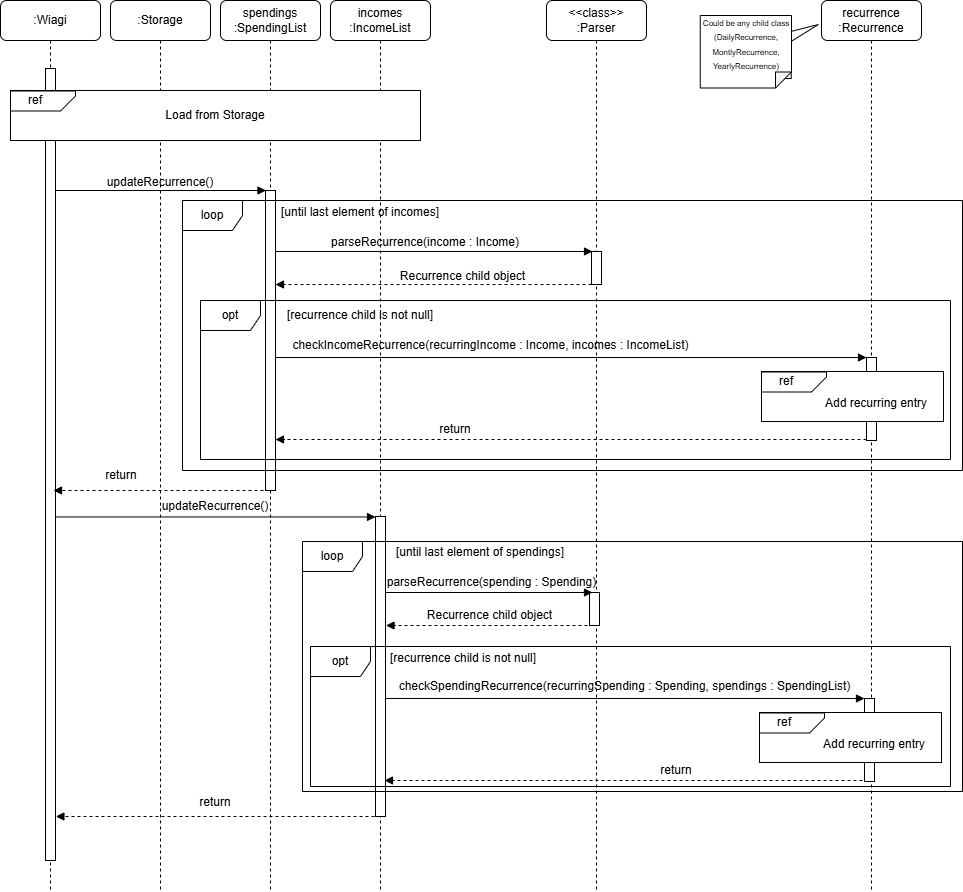

The diagram above was exported from draw.io. Its source (the exported page's mxGraphModel, read from the mxfile embedded in the PNG):
<mxGraphModel dx="1020" dy="687" grid="1" gridSize="10" guides="1" tooltips="1" connect="1" arrows="1" fold="1" page="1" pageScale="1" pageWidth="827" pageHeight="1169" math="0" shadow="0">
  <root>
    <mxCell id="0" />
    <mxCell id="1" parent="0" />
    <mxCell id="8kUsYUT2bKm_VSwphkvY-1" value="incomes :IncomeList" style="shape=umlLifeline;rounded=1;perimeter=lifelinePerimeter;whiteSpace=wrap;html=1;container=0;dropTarget=0;collapsible=0;recursiveResize=0;outlineConnect=0;portConstraint=eastwest;newEdgeStyle={&quot;edgeStyle&quot;:&quot;elbowEdgeStyle&quot;,&quot;elbow&quot;:&quot;vertical&quot;,&quot;curved&quot;:0,&quot;rounded&quot;:0};" vertex="1" parent="1">
      <mxGeometry x="370" y="40" width="100" height="890" as="geometry" />
    </mxCell>
    <mxCell id="8kUsYUT2bKm_VSwphkvY-2" value="" style="html=1;points=[];perimeter=orthogonalPerimeter;outlineConnect=0;targetShapes=umlLifeline;portConstraint=eastwest;newEdgeStyle={&quot;edgeStyle&quot;:&quot;elbowEdgeStyle&quot;,&quot;elbow&quot;:&quot;vertical&quot;,&quot;curved&quot;:0,&quot;rounded&quot;:0};" vertex="1" parent="1">
      <mxGeometry x="415" y="556" width="10" height="300" as="geometry" />
    </mxCell>
    <mxCell id="8kUsYUT2bKm_VSwphkvY-3" value=":Storage" style="shape=umlLifeline;rounded=1;perimeter=lifelinePerimeter;whiteSpace=wrap;html=1;container=0;dropTarget=0;collapsible=0;recursiveResize=0;outlineConnect=0;portConstraint=eastwest;newEdgeStyle={&quot;edgeStyle&quot;:&quot;elbowEdgeStyle&quot;,&quot;elbow&quot;:&quot;vertical&quot;,&quot;curved&quot;:0,&quot;rounded&quot;:0};" vertex="1" parent="1">
      <mxGeometry x="150" y="40" width="100" height="890" as="geometry" />
    </mxCell>
    <mxCell id="8kUsYUT2bKm_VSwphkvY-4" value="spendings :SpendingList" style="shape=umlLifeline;rounded=1;perimeter=lifelinePerimeter;whiteSpace=wrap;html=1;container=0;dropTarget=0;collapsible=0;recursiveResize=0;outlineConnect=0;portConstraint=eastwest;newEdgeStyle={&quot;edgeStyle&quot;:&quot;elbowEdgeStyle&quot;,&quot;elbow&quot;:&quot;vertical&quot;,&quot;curved&quot;:0,&quot;rounded&quot;:0};" vertex="1" parent="1">
      <mxGeometry x="260" y="40" width="100" height="890" as="geometry" />
    </mxCell>
    <mxCell id="8kUsYUT2bKm_VSwphkvY-5" value=":Wiagi" style="shape=umlLifeline;rounded=1;perimeter=lifelinePerimeter;whiteSpace=wrap;html=1;container=0;dropTarget=0;collapsible=0;recursiveResize=0;outlineConnect=0;portConstraint=eastwest;newEdgeStyle={&quot;edgeStyle&quot;:&quot;elbowEdgeStyle&quot;,&quot;elbow&quot;:&quot;vertical&quot;,&quot;curved&quot;:0,&quot;rounded&quot;:0};" vertex="1" parent="1">
      <mxGeometry x="40" y="40" width="100" height="890" as="geometry" />
    </mxCell>
    <mxCell id="8kUsYUT2bKm_VSwphkvY-6" value="" style="html=1;points=[];perimeter=orthogonalPerimeter;outlineConnect=0;targetShapes=umlLifeline;portConstraint=eastwest;newEdgeStyle={&quot;edgeStyle&quot;:&quot;elbowEdgeStyle&quot;,&quot;elbow&quot;:&quot;vertical&quot;,&quot;curved&quot;:0,&quot;rounded&quot;:0};" vertex="1" parent="8kUsYUT2bKm_VSwphkvY-5">
      <mxGeometry x="45" y="68" width="10" height="792" as="geometry" />
    </mxCell>
    <mxCell id="8kUsYUT2bKm_VSwphkvY-7" value="Load from Storage" style="rounded=0;whiteSpace=wrap;html=1;" vertex="1" parent="1">
      <mxGeometry x="50" y="130" width="410" height="50" as="geometry" />
    </mxCell>
    <mxCell id="8kUsYUT2bKm_VSwphkvY-8" value="" style="shape=card;whiteSpace=wrap;html=1;rotation=90;size=15;flipV=0;flipH=1;" vertex="1" parent="1">
      <mxGeometry x="72.5" y="108" width="20" height="65" as="geometry" />
    </mxCell>
    <mxCell id="8kUsYUT2bKm_VSwphkvY-9" value="ref" style="text;html=1;align=center;verticalAlign=middle;whiteSpace=wrap;rounded=0;" vertex="1" parent="1">
      <mxGeometry x="57" y="130" width="36" height="20" as="geometry" />
    </mxCell>
    <mxCell id="8kUsYUT2bKm_VSwphkvY-10" value="" style="endArrow=block;html=1;rounded=0;endFill=1;" edge="1" parent="1" source="8kUsYUT2bKm_VSwphkvY-6">
      <mxGeometry width="50" height="50" relative="1" as="geometry">
        <mxPoint x="100" y="230" as="sourcePoint" />
        <mxPoint x="305.5" y="230" as="targetPoint" />
      </mxGeometry>
    </mxCell>
    <mxCell id="8kUsYUT2bKm_VSwphkvY-11" value="" style="html=1;points=[];perimeter=orthogonalPerimeter;outlineConnect=0;targetShapes=umlLifeline;portConstraint=eastwest;newEdgeStyle={&quot;edgeStyle&quot;:&quot;elbowEdgeStyle&quot;,&quot;elbow&quot;:&quot;vertical&quot;,&quot;curved&quot;:0,&quot;rounded&quot;:0};" vertex="1" parent="1">
      <mxGeometry x="305" y="230" width="10" height="300" as="geometry" />
    </mxCell>
    <mxCell id="8kUsYUT2bKm_VSwphkvY-12" value="updateRecurrence()" style="text;html=1;align=center;verticalAlign=middle;whiteSpace=wrap;rounded=0;" vertex="1" parent="1">
      <mxGeometry x="170" y="207" width="60" height="30" as="geometry" />
    </mxCell>
    <mxCell id="8kUsYUT2bKm_VSwphkvY-13" value="&amp;lt;&amp;lt;class&amp;gt;&amp;gt;&lt;br&gt;:Parser" style="shape=umlLifeline;rounded=1;perimeter=lifelinePerimeter;whiteSpace=wrap;html=1;container=0;dropTarget=0;collapsible=0;recursiveResize=0;outlineConnect=0;portConstraint=eastwest;newEdgeStyle={&quot;edgeStyle&quot;:&quot;elbowEdgeStyle&quot;,&quot;elbow&quot;:&quot;vertical&quot;,&quot;curved&quot;:0,&quot;rounded&quot;:0};" vertex="1" parent="1">
      <mxGeometry x="586" y="40" width="100" height="890" as="geometry" />
    </mxCell>
    <mxCell id="8kUsYUT2bKm_VSwphkvY-14" value="recurrence :Recurrence&lt;span style=&quot;color: rgba(0, 0, 0, 0); font-family: monospace; font-size: 0px; text-align: start; text-wrap-mode: nowrap;&quot;&gt;%3CmxGraphModel%3E%3Croot%3E%3CmxCell%20id%3D%220%22%2F%3E%3CmxCell%20id%3D%221%22%20parent%3D%220%22%2F%3E%3CmxCell%20id%3D%222%22%20value%3D%22%26amp%3Blt%3B%26amp%3Blt%3Bclass%26amp%3Bgt%3B%26amp%3Bgt%3B%26lt%3Bbr%26gt%3B%3AParser%22%20style%3D%22shape%3DumlLifeline%3Bperimeter%3DlifelinePerimeter%3BwhiteSpace%3Dwrap%3Bhtml%3D1%3Bcontainer%3D0%3BdropTarget%3D0%3Bcollapsible%3D0%3BrecursiveResize%3D0%3BoutlineConnect%3D0%3BportConstraint%3Deastwest%3BnewEdgeStyle%3D%7B%26quot%3BedgeStyle%26quot%3B%3A%26quot%3BelbowEdgeStyle%26quot%3B%2C%26quot%3Belbow%26quot%3B%3A%26quot%3Bvertical%26quot%3B%2C%26quot%3Bcurved%26quot%3B%3A0%2C%26quot%3Brounded%26quot%3B%3A0%7D%3B%22%20vertex%3D%221%22%20parent%3D%221%22%3E%3CmxGeometry%20x%3D%22509%22%20y%3D%2240%22%20width%3D%22100%22%20height%3D%22390%22%20as%3D%22geometry%22%2F%3E%3C%2FmxCell%3E%3CmxCell%20id%3D%223%22%20value%3D%22%22%20style%3D%22html%3D1%3Bpoints%3D%5B%5D%3Bperimeter%3DorthogonalPerimeter%3BoutlineConnect%3D0%3BtargetShapes%3DumlLifeline%3BportConstraint%3Deastwest%3BnewEdgeStyle%3D%7B%26quot%3BedgeStyle%26quot%3B%3A%26quot%3BelbowEdgeStyle%26quot%3B%2C%26quot%3Belbow%26quot%3B%3A%26quot%3Bvertical%26quot%3B%2C%26quot%3Bcurved%26quot%3B%3A0%2C%26quot%3Brounded%26quot%3B%3A0%7D%3B%22%20vertex%3D%221%22%20parent%3D%222%22%3E%3CmxGeometry%20x%3D%2245%22%20y%3D%22202%22%20width%3D%2210%22%20height%3D%2233%22%20as%3D%22geometry%22%2F%3E%3C%2FmxCell%3E%3C%2Froot%3E%3C%2FmxGraphModel%3E&lt;/span&gt;" style="shape=umlLifeline;rounded=1;perimeter=lifelinePerimeter;whiteSpace=wrap;html=1;container=0;dropTarget=0;collapsible=0;recursiveResize=0;outlineConnect=0;portConstraint=eastwest;newEdgeStyle={&quot;edgeStyle&quot;:&quot;elbowEdgeStyle&quot;,&quot;elbow&quot;:&quot;vertical&quot;,&quot;curved&quot;:0,&quot;rounded&quot;:0};" vertex="1" parent="1">
      <mxGeometry x="861" y="40" width="100" height="890" as="geometry" />
    </mxCell>
    <mxCell id="8kUsYUT2bKm_VSwphkvY-15" value="" style="shape=callout;whiteSpace=wrap;html=1;perimeter=calloutPerimeter;base=10;size=27;position=0.62;rotation=-90;position2=0.9;" vertex="1" parent="1">
      <mxGeometry x="775.69" y="36" width="60" height="104.12" as="geometry" />
    </mxCell>
    <mxCell id="8kUsYUT2bKm_VSwphkvY-16" value="" style="shape=note;whiteSpace=wrap;html=1;backgroundOutline=1;darkOpacity=0.05;rotation=-90;size=16;flipV=1;flipH=1;" vertex="1" parent="1">
      <mxGeometry x="749.13" y="45.629999999999995" width="72.5" height="91.25" as="geometry" />
    </mxCell>
    <mxCell id="8kUsYUT2bKm_VSwphkvY-17" value="&lt;font style=&quot;font-size: 8px;&quot;&gt;Could be any child class (DailyRecurrence, MontlyRecurrence, YearlyRecurrence)&lt;/font&gt;" style="text;html=1;align=center;verticalAlign=middle;whiteSpace=wrap;rounded=0;" vertex="1" parent="1">
      <mxGeometry x="733.3800000000001" y="68" width="105.62" height="30" as="geometry" />
    </mxCell>
    <mxCell id="8kUsYUT2bKm_VSwphkvY-18" value="" style="html=1;points=[];perimeter=orthogonalPerimeter;outlineConnect=0;targetShapes=umlLifeline;portConstraint=eastwest;newEdgeStyle={&quot;edgeStyle&quot;:&quot;elbowEdgeStyle&quot;,&quot;elbow&quot;:&quot;vertical&quot;,&quot;curved&quot;:0,&quot;rounded&quot;:0};" vertex="1" parent="1">
      <mxGeometry x="631" y="291" width="10" height="33" as="geometry" />
    </mxCell>
    <mxCell id="8kUsYUT2bKm_VSwphkvY-19" value="" style="endArrow=block;html=1;rounded=0;endFill=1;" edge="1" parent="1">
      <mxGeometry width="50" height="50" relative="1" as="geometry">
        <mxPoint x="315" y="291" as="sourcePoint" />
        <mxPoint x="632" y="291" as="targetPoint" />
      </mxGeometry>
    </mxCell>
    <mxCell id="8kUsYUT2bKm_VSwphkvY-20" value="parseRecurrence(income : Income&lt;span style=&quot;background-color: initial;&quot;&gt;)&lt;/span&gt;" style="text;html=1;align=center;verticalAlign=middle;whiteSpace=wrap;rounded=0;" vertex="1" parent="1">
      <mxGeometry x="360" y="267" width="210" height="30" as="geometry" />
    </mxCell>
    <mxCell id="8kUsYUT2bKm_VSwphkvY-21" value="" style="endArrow=block;dashed=1;html=1;rounded=0;endFill=1;" edge="1" parent="1" source="8kUsYUT2bKm_VSwphkvY-18">
      <mxGeometry width="50" height="50" relative="1" as="geometry">
        <mxPoint x="525" y="324" as="sourcePoint" />
        <mxPoint x="315" y="324" as="targetPoint" />
      </mxGeometry>
    </mxCell>
    <mxCell id="8kUsYUT2bKm_VSwphkvY-22" value="Recurrence child object" style="text;html=1;align=center;verticalAlign=middle;whiteSpace=wrap;rounded=0;" vertex="1" parent="1">
      <mxGeometry x="405" y="301" width="195" height="30" as="geometry" />
    </mxCell>
    <mxCell id="8kUsYUT2bKm_VSwphkvY-23" value="" style="html=1;points=[];perimeter=orthogonalPerimeter;outlineConnect=0;targetShapes=umlLifeline;portConstraint=eastwest;newEdgeStyle={&quot;edgeStyle&quot;:&quot;elbowEdgeStyle&quot;,&quot;elbow&quot;:&quot;vertical&quot;,&quot;curved&quot;:0,&quot;rounded&quot;:0};" vertex="1" parent="1">
      <mxGeometry x="906" y="397" width="10" height="83" as="geometry" />
    </mxCell>
    <mxCell id="8kUsYUT2bKm_VSwphkvY-24" value="" style="endArrow=block;html=1;rounded=0;endFill=1;" edge="1" parent="1" target="8kUsYUT2bKm_VSwphkvY-23">
      <mxGeometry width="50" height="50" relative="1" as="geometry">
        <mxPoint x="315" y="397" as="sourcePoint" />
        <mxPoint x="752" y="397" as="targetPoint" />
      </mxGeometry>
    </mxCell>
    <mxCell id="8kUsYUT2bKm_VSwphkvY-25" value="checkIncomeRecurrence(recurringIncome : Income, incomes : IncomeList)" style="text;html=1;align=center;verticalAlign=middle;whiteSpace=wrap;rounded=0;" vertex="1" parent="1">
      <mxGeometry x="313.5" y="370" width="433" height="30" as="geometry" />
    </mxCell>
    <mxCell id="8kUsYUT2bKm_VSwphkvY-26" value="loop" style="shape=umlFrame;whiteSpace=wrap;html=1;pointerEvents=0;" vertex="1" parent="1">
      <mxGeometry x="222" y="240" width="780" height="270" as="geometry" />
    </mxCell>
    <mxCell id="8kUsYUT2bKm_VSwphkvY-27" value="[until last element of incomes]" style="text;html=1;align=center;verticalAlign=middle;whiteSpace=wrap;rounded=0;" vertex="1" parent="1">
      <mxGeometry x="295" y="237" width="210" height="30" as="geometry" />
    </mxCell>
    <mxCell id="8kUsYUT2bKm_VSwphkvY-28" value="" style="rounded=0;whiteSpace=wrap;html=1;" vertex="1" parent="1">
      <mxGeometry x="801" y="411" width="182" height="50" as="geometry" />
    </mxCell>
    <mxCell id="8kUsYUT2bKm_VSwphkvY-29" value="" style="shape=card;whiteSpace=wrap;html=1;rotation=90;size=15;flipV=0;flipH=1;" vertex="1" parent="1">
      <mxGeometry x="823.5" y="389" width="20" height="65" as="geometry" />
    </mxCell>
    <mxCell id="8kUsYUT2bKm_VSwphkvY-30" value="ref" style="text;html=1;align=center;verticalAlign=middle;whiteSpace=wrap;rounded=0;" vertex="1" parent="1">
      <mxGeometry x="808" y="411" width="36" height="20" as="geometry" />
    </mxCell>
    <mxCell id="8kUsYUT2bKm_VSwphkvY-31" value="Add recurring entry" style="text;html=1;align=center;verticalAlign=middle;whiteSpace=wrap;rounded=0;" vertex="1" parent="1">
      <mxGeometry x="861" y="430" width="110" height="26" as="geometry" />
    </mxCell>
    <mxCell id="8kUsYUT2bKm_VSwphkvY-32" value="" style="endArrow=block;dashed=1;html=1;rounded=0;endFill=1;" edge="1" parent="1" source="8kUsYUT2bKm_VSwphkvY-23">
      <mxGeometry width="50" height="50" relative="1" as="geometry">
        <mxPoint x="902" y="479" as="sourcePoint" />
        <mxPoint x="315" y="479" as="targetPoint" />
      </mxGeometry>
    </mxCell>
    <mxCell id="8kUsYUT2bKm_VSwphkvY-33" value="return" style="text;html=1;align=center;verticalAlign=middle;whiteSpace=wrap;rounded=0;" vertex="1" parent="1">
      <mxGeometry x="465" y="453" width="60" height="31" as="geometry" />
    </mxCell>
    <mxCell id="8kUsYUT2bKm_VSwphkvY-34" value="" style="html=1;points=[];perimeter=orthogonalPerimeter;outlineConnect=0;targetShapes=umlLifeline;portConstraint=eastwest;newEdgeStyle={&quot;edgeStyle&quot;:&quot;elbowEdgeStyle&quot;,&quot;elbow&quot;:&quot;vertical&quot;,&quot;curved&quot;:0,&quot;rounded&quot;:0};" vertex="1" parent="1">
      <mxGeometry x="629" y="632" width="10" height="33" as="geometry" />
    </mxCell>
    <mxCell id="8kUsYUT2bKm_VSwphkvY-35" value="" style="endArrow=block;html=1;rounded=0;endFill=1;" edge="1" parent="1">
      <mxGeometry width="50" height="50" relative="1" as="geometry">
        <mxPoint x="425" y="632" as="sourcePoint" />
        <mxPoint x="632" y="632" as="targetPoint" />
      </mxGeometry>
    </mxCell>
    <mxCell id="8kUsYUT2bKm_VSwphkvY-36" value="parseRecurrence(spending : Spending&lt;span style=&quot;background-color: initial;&quot;&gt;)&lt;/span&gt;" style="text;html=1;align=center;verticalAlign=middle;whiteSpace=wrap;rounded=0;" vertex="1" parent="1">
      <mxGeometry x="421" y="607" width="221" height="30" as="geometry" />
    </mxCell>
    <mxCell id="8kUsYUT2bKm_VSwphkvY-37" value="" style="endArrow=block;dashed=1;html=1;rounded=0;endFill=1;" edge="1" parent="1">
      <mxGeometry width="50" height="50" relative="1" as="geometry">
        <mxPoint x="638.9999999999998" y="665" as="sourcePoint" />
        <mxPoint x="425.5" y="665" as="targetPoint" />
      </mxGeometry>
    </mxCell>
    <mxCell id="8kUsYUT2bKm_VSwphkvY-38" value="Recurrence child object" style="text;html=1;align=center;verticalAlign=middle;whiteSpace=wrap;rounded=0;" vertex="1" parent="1">
      <mxGeometry x="432" y="640" width="195" height="30" as="geometry" />
    </mxCell>
    <mxCell id="8kUsYUT2bKm_VSwphkvY-39" value="" style="html=1;points=[];perimeter=orthogonalPerimeter;outlineConnect=0;targetShapes=umlLifeline;portConstraint=eastwest;newEdgeStyle={&quot;edgeStyle&quot;:&quot;elbowEdgeStyle&quot;,&quot;elbow&quot;:&quot;vertical&quot;,&quot;curved&quot;:0,&quot;rounded&quot;:0};" vertex="1" parent="1">
      <mxGeometry x="904" y="738" width="10" height="83" as="geometry" />
    </mxCell>
    <mxCell id="8kUsYUT2bKm_VSwphkvY-40" value="" style="endArrow=block;html=1;rounded=0;endFill=1;" edge="1" parent="1" source="8kUsYUT2bKm_VSwphkvY-2" target="8kUsYUT2bKm_VSwphkvY-39">
      <mxGeometry width="50" height="50" relative="1" as="geometry">
        <mxPoint x="313" y="738" as="sourcePoint" />
        <mxPoint x="750" y="738" as="targetPoint" />
      </mxGeometry>
    </mxCell>
    <mxCell id="8kUsYUT2bKm_VSwphkvY-41" value="checkSpendingRecurrence(recurringSpending : Spending, spendings : SpendingList)" style="text;html=1;align=center;verticalAlign=middle;whiteSpace=wrap;rounded=0;" vertex="1" parent="1">
      <mxGeometry x="424.5" y="711" width="481" height="30" as="geometry" />
    </mxCell>
    <mxCell id="8kUsYUT2bKm_VSwphkvY-42" value="loop" style="shape=umlFrame;whiteSpace=wrap;html=1;pointerEvents=0;" vertex="1" parent="1">
      <mxGeometry x="342" y="581" width="660" height="250" as="geometry" />
    </mxCell>
    <mxCell id="8kUsYUT2bKm_VSwphkvY-43" value="[until last element of spendings]" style="text;html=1;align=center;verticalAlign=middle;whiteSpace=wrap;rounded=0;" vertex="1" parent="1">
      <mxGeometry x="415" y="577" width="210" height="30" as="geometry" />
    </mxCell>
    <mxCell id="8kUsYUT2bKm_VSwphkvY-44" value="" style="rounded=0;whiteSpace=wrap;html=1;" vertex="1" parent="1">
      <mxGeometry x="799" y="752" width="182" height="50" as="geometry" />
    </mxCell>
    <mxCell id="8kUsYUT2bKm_VSwphkvY-45" value="" style="shape=card;whiteSpace=wrap;html=1;rotation=90;size=15;flipV=0;flipH=1;" vertex="1" parent="1">
      <mxGeometry x="821.5" y="730" width="20" height="65" as="geometry" />
    </mxCell>
    <mxCell id="8kUsYUT2bKm_VSwphkvY-46" value="ref" style="text;html=1;align=center;verticalAlign=middle;whiteSpace=wrap;rounded=0;" vertex="1" parent="1">
      <mxGeometry x="806" y="752" width="36" height="20" as="geometry" />
    </mxCell>
    <mxCell id="8kUsYUT2bKm_VSwphkvY-47" value="Add recurring entry" style="text;html=1;align=center;verticalAlign=middle;whiteSpace=wrap;rounded=0;" vertex="1" parent="1">
      <mxGeometry x="859" y="771" width="110" height="26" as="geometry" />
    </mxCell>
    <mxCell id="8kUsYUT2bKm_VSwphkvY-48" value="" style="endArrow=block;dashed=1;html=1;rounded=0;endFill=1;" edge="1" parent="1">
      <mxGeometry width="50" height="50" relative="1" as="geometry">
        <mxPoint x="902" y="820" as="sourcePoint" />
        <mxPoint x="424" y="820" as="targetPoint" />
      </mxGeometry>
    </mxCell>
    <mxCell id="8kUsYUT2bKm_VSwphkvY-49" value="return" style="text;html=1;align=center;verticalAlign=middle;whiteSpace=wrap;rounded=0;" vertex="1" parent="1">
      <mxGeometry x="686" y="795" width="60" height="31" as="geometry" />
    </mxCell>
    <mxCell id="8kUsYUT2bKm_VSwphkvY-50" value="" style="endArrow=block;dashed=1;html=1;rounded=0;endFill=1;" edge="1" parent="1">
      <mxGeometry width="50" height="50" relative="1" as="geometry">
        <mxPoint x="303" y="530" as="sourcePoint" />
        <mxPoint x="93" y="530" as="targetPoint" />
      </mxGeometry>
    </mxCell>
    <mxCell id="8kUsYUT2bKm_VSwphkvY-51" value="return" style="text;html=1;align=center;verticalAlign=middle;whiteSpace=wrap;rounded=0;" vertex="1" parent="1">
      <mxGeometry x="131" y="499" width="60" height="31" as="geometry" />
    </mxCell>
    <mxCell id="8kUsYUT2bKm_VSwphkvY-52" value="" style="endArrow=block;html=1;rounded=0;endFill=1;" edge="1" parent="1" source="8kUsYUT2bKm_VSwphkvY-6">
      <mxGeometry width="50" height="50" relative="1" as="geometry">
        <mxPoint x="93" y="556.47" as="sourcePoint" />
        <mxPoint x="415" y="556.4700000000001" as="targetPoint" />
      </mxGeometry>
    </mxCell>
    <mxCell id="8kUsYUT2bKm_VSwphkvY-53" value="updateRecurrence()" style="text;html=1;align=center;verticalAlign=middle;whiteSpace=wrap;rounded=0;" vertex="1" parent="1">
      <mxGeometry x="225" y="531" width="60" height="30" as="geometry" />
    </mxCell>
    <mxCell id="8kUsYUT2bKm_VSwphkvY-54" value="" style="endArrow=block;dashed=1;html=1;rounded=0;endFill=1;" edge="1" parent="1">
      <mxGeometry width="50" height="50" relative="1" as="geometry">
        <mxPoint x="420" y="856" as="sourcePoint" />
        <mxPoint x="95.38888888888903" y="856.0000000000002" as="targetPoint" />
      </mxGeometry>
    </mxCell>
    <mxCell id="8kUsYUT2bKm_VSwphkvY-55" value="return" style="text;html=1;align=center;verticalAlign=middle;whiteSpace=wrap;rounded=0;" vertex="1" parent="1">
      <mxGeometry x="225" y="826" width="60" height="31" as="geometry" />
    </mxCell>
    <mxCell id="8kUsYUT2bKm_VSwphkvY-56" value="opt" style="shape=umlFrame;whiteSpace=wrap;html=1;pointerEvents=0;" vertex="1" parent="1">
      <mxGeometry x="240" y="340" width="750" height="159" as="geometry" />
    </mxCell>
    <mxCell id="8kUsYUT2bKm_VSwphkvY-57" value="[recurrence child is not null]" style="text;html=1;align=center;verticalAlign=middle;whiteSpace=wrap;rounded=0;" vertex="1" parent="1">
      <mxGeometry x="295" y="340" width="210" height="30" as="geometry" />
    </mxCell>
    <mxCell id="8kUsYUT2bKm_VSwphkvY-58" value="opt" style="shape=umlFrame;whiteSpace=wrap;html=1;pointerEvents=0;" vertex="1" parent="1">
      <mxGeometry x="350" y="686" width="640" height="140" as="geometry" />
    </mxCell>
    <mxCell id="8kUsYUT2bKm_VSwphkvY-59" value="[recurrence child is not null]" style="text;html=1;align=center;verticalAlign=middle;whiteSpace=wrap;rounded=0;" vertex="1" parent="1">
      <mxGeometry x="397.5" y="683" width="210" height="30" as="geometry" />
    </mxCell>
  </root>
</mxGraphModel>